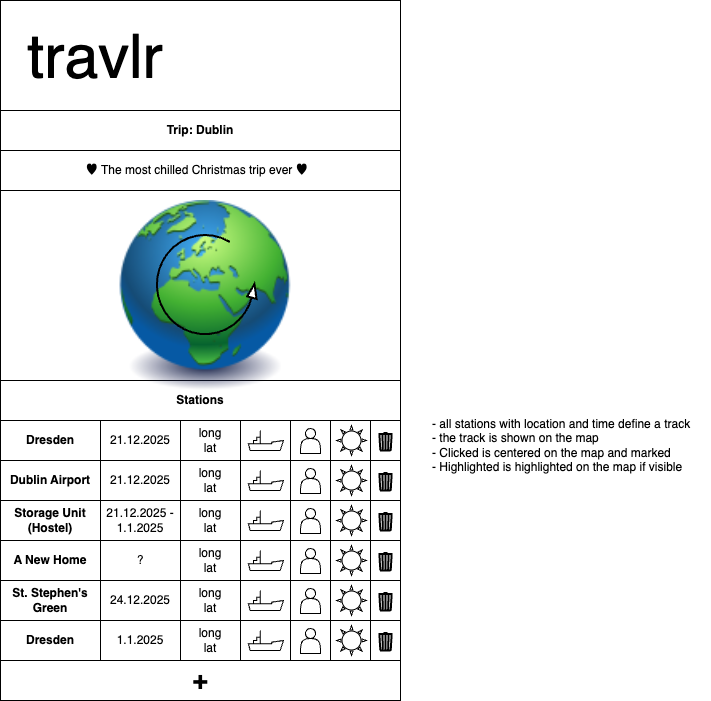

The diagram above was exported from draw.io. Its source (the exported page's mxGraphModel, read from the mxfile embedded in the PNG):
<mxGraphModel dx="870" dy="512" grid="1" gridSize="10" guides="1" tooltips="1" connect="1" arrows="1" fold="1" page="1" pageScale="1" pageWidth="827" pageHeight="1169" math="0" shadow="0">
  <root>
    <mxCell id="0" />
    <mxCell id="1" parent="0" />
    <mxCell id="3" value="" style="rounded=0;whiteSpace=wrap;html=1;" parent="1" vertex="1">
      <mxGeometry width="400" height="700" as="geometry" />
    </mxCell>
    <mxCell id="35" value="&lt;b&gt;Stations&lt;/b&gt;" style="rounded=0;whiteSpace=wrap;html=1;" parent="1" vertex="1">
      <mxGeometry y="380" width="400" height="40" as="geometry" />
    </mxCell>
    <mxCell id="47" value="" style="group" parent="1" vertex="1" connectable="0">
      <mxGeometry y="420" width="400" height="40" as="geometry" />
    </mxCell>
    <mxCell id="42" value="" style="rounded=0;whiteSpace=wrap;html=1;" parent="47" vertex="1">
      <mxGeometry x="290" width="50" height="40" as="geometry" />
    </mxCell>
    <mxCell id="36" value="" style="rounded=0;whiteSpace=wrap;html=1;" parent="47" vertex="1">
      <mxGeometry width="400" height="40" as="geometry" />
    </mxCell>
    <mxCell id="37" value="&lt;b&gt;Dresden&lt;/b&gt;" style="rounded=0;whiteSpace=wrap;html=1;" parent="47" vertex="1">
      <mxGeometry width="100" height="40" as="geometry" />
    </mxCell>
    <mxCell id="38" value="21.12.2025" style="rounded=0;whiteSpace=wrap;html=1;align=center;" parent="47" vertex="1">
      <mxGeometry x="100" width="80" height="40" as="geometry" />
    </mxCell>
    <mxCell id="39" value="" style="rounded=0;whiteSpace=wrap;html=1;" parent="47" vertex="1">
      <mxGeometry x="240" width="50" height="40" as="geometry" />
    </mxCell>
    <mxCell id="40" value="" style="verticalLabelPosition=bottom;outlineConnect=0;align=center;dashed=0;html=1;verticalAlign=top;shape=mxgraph.pid.misc.ship" parent="47" vertex="1">
      <mxGeometry x="248" y="10" width="35" height="20" as="geometry" />
    </mxCell>
    <mxCell id="43" value="" style="rounded=0;whiteSpace=wrap;html=1;" parent="47" vertex="1">
      <mxGeometry x="290" width="40" height="40" as="geometry" />
    </mxCell>
    <mxCell id="41" value="" style="shape=actor;whiteSpace=wrap;html=1;" parent="47" vertex="1">
      <mxGeometry x="300" y="8" width="20" height="25" as="geometry" />
    </mxCell>
    <mxCell id="45" value="" style="rounded=0;whiteSpace=wrap;html=1;" parent="47" vertex="1">
      <mxGeometry x="330" width="40" height="40" as="geometry" />
    </mxCell>
    <mxCell id="44" value="" style="verticalLabelPosition=bottom;verticalAlign=top;html=1;shape=mxgraph.basic.sun" parent="47" vertex="1">
      <mxGeometry x="336" y="5" width="30" height="30" as="geometry" />
    </mxCell>
    <mxCell id="46" value="..." style="rounded=0;whiteSpace=wrap;html=1;" parent="47" vertex="1">
      <mxGeometry x="370" width="30" height="40" as="geometry" />
    </mxCell>
    <mxCell id="181" value="" style="html=1;verticalLabelPosition=bottom;align=center;labelBackgroundColor=#ffffff;verticalAlign=top;strokeWidth=2;strokeColor=#000000;shadow=0;dashed=0;shape=mxgraph.ios7.icons.trashcan;" parent="47" vertex="1">
      <mxGeometry x="378" y="12.5" width="14" height="17.5" as="geometry" />
    </mxCell>
    <mxCell id="266" value="long&lt;br&gt;lat" style="rounded=0;whiteSpace=wrap;html=1;align=center;" parent="47" vertex="1">
      <mxGeometry x="180" width="60" height="40" as="geometry" />
    </mxCell>
    <mxCell id="180" value="travlr" style="text;html=1;strokeColor=none;fillColor=none;align=center;verticalAlign=middle;whiteSpace=wrap;rounded=0;fontSize=61;" parent="1" vertex="1">
      <mxGeometry x="20" y="22" width="150" height="70" as="geometry" />
    </mxCell>
    <mxCell id="182" value="" style="group" parent="1" vertex="1" connectable="0">
      <mxGeometry y="460" width="400" height="40" as="geometry" />
    </mxCell>
    <mxCell id="183" value="" style="rounded=0;whiteSpace=wrap;html=1;" parent="182" vertex="1">
      <mxGeometry x="290" width="50" height="40" as="geometry" />
    </mxCell>
    <mxCell id="184" value="" style="rounded=0;whiteSpace=wrap;html=1;" parent="182" vertex="1">
      <mxGeometry width="400" height="40" as="geometry" />
    </mxCell>
    <mxCell id="185" value="&lt;b&gt;Dublin Airport&lt;/b&gt;" style="rounded=0;whiteSpace=wrap;html=1;" parent="182" vertex="1">
      <mxGeometry width="100" height="40" as="geometry" />
    </mxCell>
    <mxCell id="186" value="21.12.2025" style="rounded=0;whiteSpace=wrap;html=1;" parent="182" vertex="1">
      <mxGeometry x="100" width="80" height="40" as="geometry" />
    </mxCell>
    <mxCell id="187" value="" style="rounded=0;whiteSpace=wrap;html=1;" parent="182" vertex="1">
      <mxGeometry x="240" width="50" height="40" as="geometry" />
    </mxCell>
    <mxCell id="188" value="" style="verticalLabelPosition=bottom;outlineConnect=0;align=center;dashed=0;html=1;verticalAlign=top;shape=mxgraph.pid.misc.ship" parent="182" vertex="1">
      <mxGeometry x="248" y="10" width="35" height="20" as="geometry" />
    </mxCell>
    <mxCell id="189" value="" style="rounded=0;whiteSpace=wrap;html=1;" parent="182" vertex="1">
      <mxGeometry x="290" width="40" height="40" as="geometry" />
    </mxCell>
    <mxCell id="190" value="" style="shape=actor;whiteSpace=wrap;html=1;" parent="182" vertex="1">
      <mxGeometry x="300" y="8" width="20" height="25" as="geometry" />
    </mxCell>
    <mxCell id="191" value="" style="rounded=0;whiteSpace=wrap;html=1;" parent="182" vertex="1">
      <mxGeometry x="330" width="40" height="40" as="geometry" />
    </mxCell>
    <mxCell id="192" value="" style="verticalLabelPosition=bottom;verticalAlign=top;html=1;shape=mxgraph.basic.sun" parent="182" vertex="1">
      <mxGeometry x="336" y="5" width="30" height="30" as="geometry" />
    </mxCell>
    <mxCell id="193" value="..." style="rounded=0;whiteSpace=wrap;html=1;" parent="182" vertex="1">
      <mxGeometry x="370" width="30" height="40" as="geometry" />
    </mxCell>
    <mxCell id="194" value="" style="html=1;verticalLabelPosition=bottom;align=center;labelBackgroundColor=#ffffff;verticalAlign=top;strokeWidth=2;strokeColor=#000000;shadow=0;dashed=0;shape=mxgraph.ios7.icons.trashcan;" parent="182" vertex="1">
      <mxGeometry x="378" y="12.5" width="14" height="17.5" as="geometry" />
    </mxCell>
    <mxCell id="268" value="long&lt;br&gt;lat" style="rounded=0;whiteSpace=wrap;html=1;align=center;" parent="182" vertex="1">
      <mxGeometry x="180" width="60" height="40" as="geometry" />
    </mxCell>
    <mxCell id="195" value="" style="group" parent="1" vertex="1" connectable="0">
      <mxGeometry y="500" width="400" height="40" as="geometry" />
    </mxCell>
    <mxCell id="196" value="" style="rounded=0;whiteSpace=wrap;html=1;" parent="195" vertex="1">
      <mxGeometry x="290" width="50" height="40" as="geometry" />
    </mxCell>
    <mxCell id="197" value="" style="rounded=0;whiteSpace=wrap;html=1;" parent="195" vertex="1">
      <mxGeometry width="400" height="40" as="geometry" />
    </mxCell>
    <mxCell id="198" value="&lt;b&gt;Storage Unit (Hostel)&lt;/b&gt;" style="rounded=0;whiteSpace=wrap;html=1;" parent="195" vertex="1">
      <mxGeometry width="100" height="40" as="geometry" />
    </mxCell>
    <mxCell id="199" value="21.12.2025 -&lt;br&gt;1.1.2025" style="rounded=0;whiteSpace=wrap;html=1;" parent="195" vertex="1">
      <mxGeometry x="100" width="80" height="40" as="geometry" />
    </mxCell>
    <mxCell id="200" value="" style="rounded=0;whiteSpace=wrap;html=1;" parent="195" vertex="1">
      <mxGeometry x="240" width="50" height="40" as="geometry" />
    </mxCell>
    <mxCell id="201" value="" style="verticalLabelPosition=bottom;outlineConnect=0;align=center;dashed=0;html=1;verticalAlign=top;shape=mxgraph.pid.misc.ship" parent="195" vertex="1">
      <mxGeometry x="248" y="10" width="35" height="20" as="geometry" />
    </mxCell>
    <mxCell id="202" value="" style="rounded=0;whiteSpace=wrap;html=1;" parent="195" vertex="1">
      <mxGeometry x="290" width="40" height="40" as="geometry" />
    </mxCell>
    <mxCell id="203" value="" style="shape=actor;whiteSpace=wrap;html=1;" parent="195" vertex="1">
      <mxGeometry x="300" y="8" width="20" height="25" as="geometry" />
    </mxCell>
    <mxCell id="204" value="" style="rounded=0;whiteSpace=wrap;html=1;" parent="195" vertex="1">
      <mxGeometry x="330" width="40" height="40" as="geometry" />
    </mxCell>
    <mxCell id="205" value="" style="verticalLabelPosition=bottom;verticalAlign=top;html=1;shape=mxgraph.basic.sun" parent="195" vertex="1">
      <mxGeometry x="336" y="5" width="30" height="30" as="geometry" />
    </mxCell>
    <mxCell id="206" value="..." style="rounded=0;whiteSpace=wrap;html=1;" parent="195" vertex="1">
      <mxGeometry x="370" width="30" height="40" as="geometry" />
    </mxCell>
    <mxCell id="207" value="" style="html=1;verticalLabelPosition=bottom;align=center;labelBackgroundColor=#ffffff;verticalAlign=top;strokeWidth=2;strokeColor=#000000;shadow=0;dashed=0;shape=mxgraph.ios7.icons.trashcan;" parent="195" vertex="1">
      <mxGeometry x="378" y="12.5" width="14" height="17.5" as="geometry" />
    </mxCell>
    <mxCell id="269" value="long&lt;br&gt;lat" style="rounded=0;whiteSpace=wrap;html=1;align=center;" parent="195" vertex="1">
      <mxGeometry x="180" width="60" height="40" as="geometry" />
    </mxCell>
    <mxCell id="208" value="" style="group" parent="1" vertex="1" connectable="0">
      <mxGeometry y="540" width="400" height="40" as="geometry" />
    </mxCell>
    <mxCell id="209" value="" style="rounded=0;whiteSpace=wrap;html=1;" parent="208" vertex="1">
      <mxGeometry x="290" width="50" height="40" as="geometry" />
    </mxCell>
    <mxCell id="210" value="" style="rounded=0;whiteSpace=wrap;html=1;" parent="208" vertex="1">
      <mxGeometry width="400" height="40" as="geometry" />
    </mxCell>
    <mxCell id="211" value="&lt;b&gt;A New Home&lt;/b&gt;" style="rounded=0;whiteSpace=wrap;html=1;" parent="208" vertex="1">
      <mxGeometry width="100" height="40" as="geometry" />
    </mxCell>
    <mxCell id="212" value="?" style="rounded=0;whiteSpace=wrap;html=1;" parent="208" vertex="1">
      <mxGeometry x="100" width="80" height="40" as="geometry" />
    </mxCell>
    <mxCell id="213" value="" style="rounded=0;whiteSpace=wrap;html=1;" parent="208" vertex="1">
      <mxGeometry x="240" width="50" height="40" as="geometry" />
    </mxCell>
    <mxCell id="214" value="" style="verticalLabelPosition=bottom;outlineConnect=0;align=center;dashed=0;html=1;verticalAlign=top;shape=mxgraph.pid.misc.ship" parent="208" vertex="1">
      <mxGeometry x="248" y="10" width="35" height="20" as="geometry" />
    </mxCell>
    <mxCell id="215" value="" style="rounded=0;whiteSpace=wrap;html=1;" parent="208" vertex="1">
      <mxGeometry x="290" width="40" height="40" as="geometry" />
    </mxCell>
    <mxCell id="216" value="" style="shape=actor;whiteSpace=wrap;html=1;" parent="208" vertex="1">
      <mxGeometry x="300" y="8" width="20" height="25" as="geometry" />
    </mxCell>
    <mxCell id="217" value="" style="rounded=0;whiteSpace=wrap;html=1;" parent="208" vertex="1">
      <mxGeometry x="330" width="40" height="40" as="geometry" />
    </mxCell>
    <mxCell id="218" value="" style="verticalLabelPosition=bottom;verticalAlign=top;html=1;shape=mxgraph.basic.sun" parent="208" vertex="1">
      <mxGeometry x="336" y="5" width="30" height="30" as="geometry" />
    </mxCell>
    <mxCell id="219" value="..." style="rounded=0;whiteSpace=wrap;html=1;" parent="208" vertex="1">
      <mxGeometry x="370" width="30" height="40" as="geometry" />
    </mxCell>
    <mxCell id="220" value="" style="html=1;verticalLabelPosition=bottom;align=center;labelBackgroundColor=#ffffff;verticalAlign=top;strokeWidth=2;strokeColor=#000000;shadow=0;dashed=0;shape=mxgraph.ios7.icons.trashcan;" parent="208" vertex="1">
      <mxGeometry x="378" y="12.5" width="14" height="17.5" as="geometry" />
    </mxCell>
    <mxCell id="270" value="long&lt;br&gt;lat" style="rounded=0;whiteSpace=wrap;html=1;align=center;" parent="208" vertex="1">
      <mxGeometry x="180" width="60" height="40" as="geometry" />
    </mxCell>
    <mxCell id="221" value="" style="group" parent="1" vertex="1" connectable="0">
      <mxGeometry y="580" width="400" height="40" as="geometry" />
    </mxCell>
    <mxCell id="222" value="" style="rounded=0;whiteSpace=wrap;html=1;" parent="221" vertex="1">
      <mxGeometry x="290" width="50" height="40" as="geometry" />
    </mxCell>
    <mxCell id="223" value="" style="rounded=0;whiteSpace=wrap;html=1;" parent="221" vertex="1">
      <mxGeometry width="400" height="40" as="geometry" />
    </mxCell>
    <mxCell id="224" value="&lt;b style=&quot;border-color: var(--border-color);&quot;&gt;St. Stephen's Green&lt;/b&gt;" style="rounded=0;whiteSpace=wrap;html=1;" parent="221" vertex="1">
      <mxGeometry width="100" height="40" as="geometry" />
    </mxCell>
    <mxCell id="225" value="24.12.2025" style="rounded=0;whiteSpace=wrap;html=1;" parent="221" vertex="1">
      <mxGeometry x="100" width="80" height="40" as="geometry" />
    </mxCell>
    <mxCell id="226" value="" style="rounded=0;whiteSpace=wrap;html=1;" parent="221" vertex="1">
      <mxGeometry x="240" width="50" height="40" as="geometry" />
    </mxCell>
    <mxCell id="227" value="" style="verticalLabelPosition=bottom;outlineConnect=0;align=center;dashed=0;html=1;verticalAlign=top;shape=mxgraph.pid.misc.ship" parent="221" vertex="1">
      <mxGeometry x="248" y="10" width="35" height="20" as="geometry" />
    </mxCell>
    <mxCell id="228" value="" style="rounded=0;whiteSpace=wrap;html=1;" parent="221" vertex="1">
      <mxGeometry x="290" width="40" height="40" as="geometry" />
    </mxCell>
    <mxCell id="229" value="" style="shape=actor;whiteSpace=wrap;html=1;" parent="221" vertex="1">
      <mxGeometry x="300" y="8" width="20" height="25" as="geometry" />
    </mxCell>
    <mxCell id="230" value="" style="rounded=0;whiteSpace=wrap;html=1;" parent="221" vertex="1">
      <mxGeometry x="330" width="40" height="40" as="geometry" />
    </mxCell>
    <mxCell id="231" value="" style="verticalLabelPosition=bottom;verticalAlign=top;html=1;shape=mxgraph.basic.sun" parent="221" vertex="1">
      <mxGeometry x="336" y="5" width="30" height="30" as="geometry" />
    </mxCell>
    <mxCell id="232" value="..." style="rounded=0;whiteSpace=wrap;html=1;" parent="221" vertex="1">
      <mxGeometry x="370" width="30" height="40" as="geometry" />
    </mxCell>
    <mxCell id="233" value="" style="html=1;verticalLabelPosition=bottom;align=center;labelBackgroundColor=#ffffff;verticalAlign=top;strokeWidth=2;strokeColor=#000000;shadow=0;dashed=0;shape=mxgraph.ios7.icons.trashcan;" parent="221" vertex="1">
      <mxGeometry x="378" y="12.5" width="14" height="17.5" as="geometry" />
    </mxCell>
    <mxCell id="271" value="long&lt;br&gt;lat" style="rounded=0;whiteSpace=wrap;html=1;align=center;" parent="221" vertex="1">
      <mxGeometry x="180" width="60" height="40" as="geometry" />
    </mxCell>
    <mxCell id="247" value="" style="group" parent="1" vertex="1" connectable="0">
      <mxGeometry y="620" width="400" height="40" as="geometry" />
    </mxCell>
    <mxCell id="248" value="" style="rounded=0;whiteSpace=wrap;html=1;" parent="247" vertex="1">
      <mxGeometry x="290" width="50" height="40" as="geometry" />
    </mxCell>
    <mxCell id="249" value="" style="rounded=0;whiteSpace=wrap;html=1;" parent="247" vertex="1">
      <mxGeometry width="400" height="40" as="geometry" />
    </mxCell>
    <mxCell id="250" value="&lt;b&gt;Dresden&lt;/b&gt;" style="rounded=0;whiteSpace=wrap;html=1;" parent="247" vertex="1">
      <mxGeometry width="100" height="40" as="geometry" />
    </mxCell>
    <mxCell id="251" value="1.1.2025" style="rounded=0;whiteSpace=wrap;html=1;" parent="247" vertex="1">
      <mxGeometry x="100" width="80" height="40" as="geometry" />
    </mxCell>
    <mxCell id="252" value="" style="rounded=0;whiteSpace=wrap;html=1;" parent="247" vertex="1">
      <mxGeometry x="240" width="50" height="40" as="geometry" />
    </mxCell>
    <mxCell id="253" value="" style="verticalLabelPosition=bottom;outlineConnect=0;align=center;dashed=0;html=1;verticalAlign=top;shape=mxgraph.pid.misc.ship" parent="247" vertex="1">
      <mxGeometry x="248" y="10" width="35" height="20" as="geometry" />
    </mxCell>
    <mxCell id="254" value="" style="rounded=0;whiteSpace=wrap;html=1;" parent="247" vertex="1">
      <mxGeometry x="290" width="40" height="40" as="geometry" />
    </mxCell>
    <mxCell id="255" value="" style="shape=actor;whiteSpace=wrap;html=1;" parent="247" vertex="1">
      <mxGeometry x="300" y="8" width="20" height="25" as="geometry" />
    </mxCell>
    <mxCell id="256" value="" style="rounded=0;whiteSpace=wrap;html=1;" parent="247" vertex="1">
      <mxGeometry x="330" width="40" height="40" as="geometry" />
    </mxCell>
    <mxCell id="257" value="" style="verticalLabelPosition=bottom;verticalAlign=top;html=1;shape=mxgraph.basic.sun" parent="247" vertex="1">
      <mxGeometry x="336" y="5" width="30" height="30" as="geometry" />
    </mxCell>
    <mxCell id="258" value="..." style="rounded=0;whiteSpace=wrap;html=1;" parent="247" vertex="1">
      <mxGeometry x="370" width="30" height="40" as="geometry" />
    </mxCell>
    <mxCell id="259" value="" style="html=1;verticalLabelPosition=bottom;align=center;labelBackgroundColor=#ffffff;verticalAlign=top;strokeWidth=2;strokeColor=#000000;shadow=0;dashed=0;shape=mxgraph.ios7.icons.trashcan;" parent="247" vertex="1">
      <mxGeometry x="378" y="12.5" width="14" height="17.5" as="geometry" />
    </mxCell>
    <mxCell id="272" value="long&lt;br&gt;lat" style="rounded=0;whiteSpace=wrap;html=1;align=center;" parent="247" vertex="1">
      <mxGeometry x="180" width="60" height="40" as="geometry" />
    </mxCell>
    <mxCell id="260" value="&lt;b&gt;Trip: Dublin&lt;/b&gt;" style="rounded=0;whiteSpace=wrap;html=1;" parent="1" vertex="1">
      <mxGeometry y="110" width="400" height="40" as="geometry" />
    </mxCell>
    <mxCell id="264" value="&lt;b&gt;&lt;font style=&quot;font-size: 26px;&quot;&gt;+&lt;/font&gt;&lt;/b&gt;" style="rounded=0;whiteSpace=wrap;html=1;" parent="1" vertex="1">
      <mxGeometry y="660" width="400" height="40" as="geometry" />
    </mxCell>
    <mxCell id="265" value="- all stations with location and time define a track&lt;br&gt;- the track is shown on the map&lt;br&gt;- Clicked is centered on the map and marked&lt;br&gt;- Highlighted is highlighted on the map if visible" style="text;html=1;strokeColor=none;fillColor=none;align=left;verticalAlign=middle;whiteSpace=wrap;rounded=0;" parent="1" vertex="1">
      <mxGeometry x="430" y="430" width="280" height="30" as="geometry" />
    </mxCell>
    <mxCell id="273" value="" style="group" parent="1" vertex="1" connectable="0">
      <mxGeometry x="110" y="200" width="190" height="190" as="geometry" />
    </mxCell>
    <mxCell id="261" value="" style="image;html=1;image=img/lib/clip_art/general/Earth_globe_128x128.png" parent="273" vertex="1">
      <mxGeometry width="190" height="190" as="geometry" />
    </mxCell>
    <mxCell id="263" value="" style="verticalLabelPosition=bottom;html=1;verticalAlign=top;strokeWidth=2;shape=mxgraph.lean_mapping.physical_pull;pointerEvents=1;" parent="273" vertex="1">
      <mxGeometry x="46" y="34" width="100" height="100" as="geometry" />
    </mxCell>
    <mxCell id="274" value="♥&amp;nbsp;The most chilled Christmas trip ever&amp;nbsp;♥&lt;span style=&quot;background-color: initial;&quot;&gt;&amp;nbsp;&amp;nbsp;&lt;/span&gt;" style="rounded=0;whiteSpace=wrap;html=1;" parent="1" vertex="1">
      <mxGeometry y="150" width="400" height="40" as="geometry" />
    </mxCell>
  </root>
</mxGraphModel>